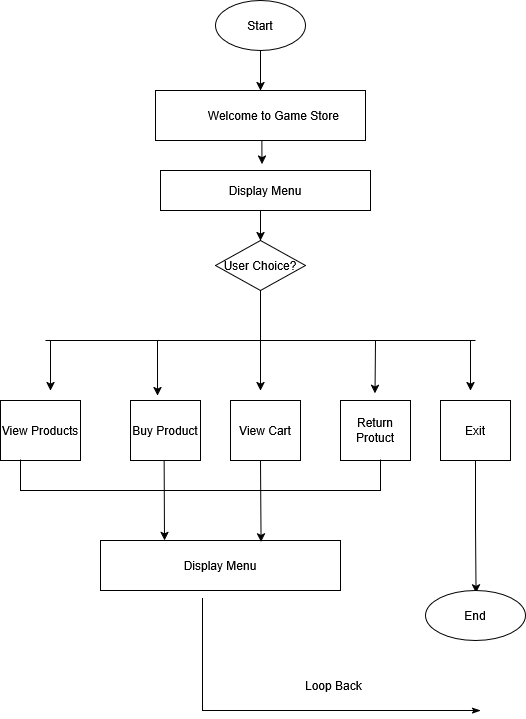

The diagram above was exported from draw.io. Its source (the exported page's mxGraphModel, read from the mxfile embedded in the PNG):
<mxGraphModel dx="1030" dy="720" grid="1" gridSize="10" guides="1" tooltips="1" connect="1" arrows="1" fold="1" page="1" pageScale="1" pageWidth="850" pageHeight="1100" math="0" shadow="0">
  <root>
    <mxCell id="0" />
    <mxCell id="1" parent="0" />
    <mxCell id="sOw5OOQRRoTZbytNy3f4-13" edge="1" parent="1" style="edgeStyle=orthogonalEdgeStyle;rounded=0;orthogonalLoop=1;jettySize=auto;html=1;exitX=0.5;exitY=1;exitDx=0;exitDy=0;entryX=0.5;entryY=0;entryDx=0;entryDy=0;" target="sOw5OOQRRoTZbytNy3f4-6">
      <mxGeometry relative="1" as="geometry">
        <mxPoint x="340" y="70" as="sourcePoint" />
      </mxGeometry>
    </mxCell>
    <mxCell id="sOw5OOQRRoTZbytNy3f4-25" edge="1" parent="1" style="edgeStyle=orthogonalEdgeStyle;rounded=0;orthogonalLoop=1;jettySize=auto;html=1;exitX=0.5;exitY=1;exitDx=0;exitDy=0;">
      <mxGeometry relative="1" as="geometry">
        <mxPoint x="340" y="300" as="sourcePoint" />
        <mxPoint x="340" y="410" as="targetPoint" />
      </mxGeometry>
    </mxCell>
    <mxCell id="sOw5OOQRRoTZbytNy3f4-15" edge="1" parent="1" source="sOw5OOQRRoTZbytNy3f4-5" style="edgeStyle=orthogonalEdgeStyle;rounded=0;orthogonalLoop=1;jettySize=auto;html=1;exitX=0.5;exitY=1;exitDx=0;exitDy=0;entryX=0.5;entryY=0;entryDx=0;entryDy=0;">
      <mxGeometry relative="1" as="geometry">
        <mxPoint x="340" y="260" as="targetPoint" />
      </mxGeometry>
    </mxCell>
    <mxCell id="sOw5OOQRRoTZbytNy3f4-5" parent="1" style="rounded=0;whiteSpace=wrap;html=1;" value="Display Menu" vertex="1">
      <mxGeometry height="40" width="210" x="240" y="190" as="geometry" />
    </mxCell>
    <mxCell id="sOw5OOQRRoTZbytNy3f4-6" parent="1" style="rounded=0;whiteSpace=wrap;html=1;align=center;" value="&lt;div align=&quot;center&quot;&gt;&lt;span style=&quot;white-space: pre;&quot;&gt;&#09;&lt;/span&gt;Welcome to Game Store&lt;/div&gt;" vertex="1">
      <mxGeometry height="50" width="210" x="235" y="110" as="geometry" />
    </mxCell>
    <mxCell id="sOw5OOQRRoTZbytNy3f4-16" edge="1" parent="1" source="sOw5OOQRRoTZbytNy3f4-6" style="edgeStyle=orthogonalEdgeStyle;rounded=0;orthogonalLoop=1;jettySize=auto;html=1;exitX=0.5;exitY=1;exitDx=0;exitDy=0;entryX=0.483;entryY=-0.162;entryDx=0;entryDy=0;entryPerimeter=0;" target="sOw5OOQRRoTZbytNy3f4-5">
      <mxGeometry relative="1" as="geometry" />
    </mxCell>
    <mxCell id="sOw5OOQRRoTZbytNy3f4-17" parent="1" style="rounded=0;whiteSpace=wrap;html=1;" value="Return Protuct" vertex="1">
      <mxGeometry height="60" width="70" x="420" y="420" as="geometry" />
    </mxCell>
    <mxCell id="sOw5OOQRRoTZbytNy3f4-18" parent="1" style="rounded=0;whiteSpace=wrap;html=1;" value="View Cart" vertex="1">
      <mxGeometry height="60" width="70" x="310" y="420" as="geometry" />
    </mxCell>
    <mxCell id="sOw5OOQRRoTZbytNy3f4-19" parent="1" style="rounded=0;whiteSpace=wrap;html=1;" value="Buy Product" vertex="1">
      <mxGeometry height="60" width="70" x="210" y="420" as="geometry" />
    </mxCell>
    <mxCell id="sOw5OOQRRoTZbytNy3f4-20" parent="1" style="rounded=0;whiteSpace=wrap;html=1;" value="View Products" vertex="1">
      <mxGeometry height="60" width="80" x="80" y="420" as="geometry" />
    </mxCell>
    <mxCell id="sOw5OOQRRoTZbytNy3f4-21" parent="1" style="rounded=0;whiteSpace=wrap;html=1;" value="Exit" vertex="1">
      <mxGeometry height="60" width="70" x="520" y="420" as="geometry" />
    </mxCell>
    <mxCell id="sOw5OOQRRoTZbytNy3f4-22" parent="1" style="rounded=0;whiteSpace=wrap;html=1;" value="Display Menu" vertex="1">
      <mxGeometry height="50" width="240" x="180" y="560" as="geometry" />
    </mxCell>
    <mxCell id="sOw5OOQRRoTZbytNy3f4-24" edge="1" parent="1" style="endArrow=none;html=1;rounded=0;" value="">
      <mxGeometry height="50" relative="1" width="50" as="geometry">
        <mxPoint x="125" y="360" as="sourcePoint" />
        <mxPoint x="555" y="360" as="targetPoint" />
      </mxGeometry>
    </mxCell>
    <mxCell id="sOw5OOQRRoTZbytNy3f4-27" edge="1" parent="1" style="endArrow=classic;html=1;rounded=0;" value="">
      <mxGeometry height="50" relative="1" width="50" as="geometry">
        <mxPoint x="550" y="360" as="sourcePoint" />
        <mxPoint x="550" y="410" as="targetPoint" />
      </mxGeometry>
    </mxCell>
    <mxCell id="sOw5OOQRRoTZbytNy3f4-28" edge="1" parent="1" style="endArrow=classic;html=1;rounded=0;" value="">
      <mxGeometry height="50" relative="1" width="50" as="geometry">
        <mxPoint x="130" y="360" as="sourcePoint" />
        <mxPoint x="130" y="410" as="targetPoint" />
      </mxGeometry>
    </mxCell>
    <mxCell id="sOw5OOQRRoTZbytNy3f4-29" edge="1" parent="1" style="endArrow=classic;html=1;rounded=0;entryX=0.493;entryY=-0.117;entryDx=0;entryDy=0;entryPerimeter=0;" target="sOw5OOQRRoTZbytNy3f4-17" value="">
      <mxGeometry height="50" relative="1" width="50" as="geometry">
        <mxPoint x="455" y="360" as="sourcePoint" />
        <mxPoint x="560" y="380" as="targetPoint" />
      </mxGeometry>
    </mxCell>
    <mxCell id="sOw5OOQRRoTZbytNy3f4-30" edge="1" parent="1" style="endArrow=classic;html=1;rounded=0;entryX=0.386;entryY=-0.083;entryDx=0;entryDy=0;entryPerimeter=0;" target="sOw5OOQRRoTZbytNy3f4-19" value="">
      <mxGeometry height="50" relative="1" width="50" as="geometry">
        <mxPoint x="237" y="360" as="sourcePoint" />
        <mxPoint x="560" y="380" as="targetPoint" />
      </mxGeometry>
    </mxCell>
    <mxCell id="sOw5OOQRRoTZbytNy3f4-32" parent="1" style="shape=partialRectangle;whiteSpace=wrap;html=1;bottom=1;right=1;left=1;top=0;fillColor=none;routingCenterX=-0.5;" value="" vertex="1">
      <mxGeometry height="30" width="360" x="100" y="480" as="geometry" />
    </mxCell>
    <mxCell id="sOw5OOQRRoTZbytNy3f4-33" edge="1" parent="1" style="endArrow=classic;html=1;rounded=0;entryX=0.669;entryY=0.03;entryDx=0;entryDy=0;entryPerimeter=0;" target="sOw5OOQRRoTZbytNy3f4-22" value="">
      <mxGeometry height="50" relative="1" width="50" as="geometry">
        <mxPoint x="340" y="480" as="sourcePoint" />
        <mxPoint x="340" y="554" as="targetPoint" />
      </mxGeometry>
    </mxCell>
    <mxCell id="sOw5OOQRRoTZbytNy3f4-34" edge="1" parent="1" source="sOw5OOQRRoTZbytNy3f4-32" style="endArrow=classic;html=1;rounded=0;exitX=0.399;exitY=-0.017;exitDx=0;exitDy=0;exitPerimeter=0;" value="">
      <mxGeometry height="50" relative="1" width="50" as="geometry">
        <mxPoint x="470" y="430" as="sourcePoint" />
        <mxPoint x="244" y="560" as="targetPoint" />
      </mxGeometry>
    </mxCell>
    <mxCell id="sOw5OOQRRoTZbytNy3f4-35" edge="1" parent="1" source="sOw5OOQRRoTZbytNy3f4-21" style="edgeStyle=orthogonalEdgeStyle;rounded=0;orthogonalLoop=1;jettySize=auto;html=1;exitX=0.5;exitY=1;exitDx=0;exitDy=0;entryX=0.505;entryY=-0.15;entryDx=0;entryDy=0;entryPerimeter=0;">
      <mxGeometry relative="1" as="geometry">
        <mxPoint x="555.55" y="612.5" as="targetPoint" />
      </mxGeometry>
    </mxCell>
    <mxCell id="sOw5OOQRRoTZbytNy3f4-39" edge="1" parent="1" source="sOw5OOQRRoTZbytNy3f4-22" style="endArrow=classicThin;html=1;rounded=0;exitX=0.425;exitY=1.15;exitDx=0;exitDy=0;exitPerimeter=0;endFill=1;" value="">
      <mxGeometry height="50" relative="1" width="50" as="geometry">
        <Array as="points">
          <mxPoint x="282" y="730" />
        </Array>
        <mxPoint x="470" y="430" as="sourcePoint" />
        <mxPoint x="560" y="730" as="targetPoint" />
      </mxGeometry>
    </mxCell>
    <mxCell id="sOw5OOQRRoTZbytNy3f4-41" parent="1" style="text;html=1;whiteSpace=wrap;strokeColor=none;fillColor=none;align=center;verticalAlign=middle;rounded=0;" value="Loop Back&amp;nbsp;" vertex="1">
      <mxGeometry height="30" width="90" x="370" y="690" as="geometry" />
    </mxCell>
    <mxCell id="sOw5OOQRRoTZbytNy3f4-43" parent="1" style="rhombus;whiteSpace=wrap;html=1;" value="User Choice?" vertex="1">
      <mxGeometry height="50" width="90" x="295" y="260" as="geometry" />
    </mxCell>
    <mxCell id="sOw5OOQRRoTZbytNy3f4-44" parent="1" style="ellipse;whiteSpace=wrap;html=1;" value="Start" vertex="1">
      <mxGeometry height="50" width="90" x="295" y="20" as="geometry" />
    </mxCell>
    <mxCell id="sOw5OOQRRoTZbytNy3f4-45" parent="1" style="ellipse;whiteSpace=wrap;html=1;" value="End" vertex="1">
      <mxGeometry height="50" width="100" x="505" y="610" as="geometry" />
    </mxCell>
  </root>
</mxGraphModel>